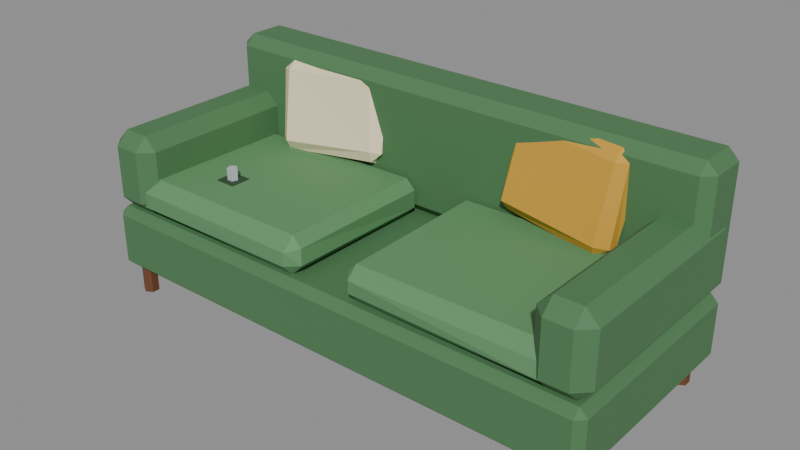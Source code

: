 # Source: sofa.blend  (saved by Blender 5.0.119; exported with 4.5.12 LTS)
import bpy
from mathutils import Matrix  # noqa: F401  (used for matrix-valued properties, if any)

bpy.ops.wm.read_factory_settings(use_empty=True)
scene = bpy.context.scene
scene.name = 'Scene'

# ---- materials (node trees are filled in below, after node groups)
mat_w_6a3f22 = bpy.data.materials.new('W_6a3f22')
mat_w_6a3f22.diffuse_color = (0.4157, 0.2471, 0.1333, 1.0)
mat_c_4d7a4f = bpy.data.materials.new('C_4d7a4f')
mat_c_4d7a4f.diffuse_color = (0.302, 0.4784, 0.3098, 1.0)
mat_c_5f9161 = bpy.data.materials.new('C_5f9161')
mat_c_5f9161.diffuse_color = (0.3725, 0.5686, 0.3804, 1.0)
mat_c_cf9d33 = bpy.data.materials.new('C_cf9d33')
mat_c_cf9d33.diffuse_color = (0.8118, 0.6157, 0.2, 1.0)
mat_c_f3e3bf = bpy.data.materials.new('C_f3e3bf')
mat_c_f3e3bf.diffuse_color = (0.9529, 0.8902, 0.749, 1.0)
mat_c_2f4a30 = bpy.data.materials.new('C_2f4a30')
mat_c_2f4a30.diffuse_color = (0.1843, 0.2902, 0.1882, 1.0)
mat_m_b9c0c8 = bpy.data.materials.new('M_b9c0c8')
mat_m_b9c0c8.diffuse_color = (0.7255, 0.7529, 0.7843, 1.0)

# ---- material node trees
mat_w_6a3f22.use_nodes = True; mat_w_6a3f22.node_tree.nodes.clear()
_N = mat_w_6a3f22.node_tree.nodes; _L = mat_w_6a3f22.node_tree.links
n0 = _N.new('ShaderNodeBsdfPrincipled'); n0.name = 'Principled BSDF'; n0.location = (-200, 100)
n0.inputs[0].default_value = (0.1441, 0.04971, 0.016, 1.0)
n0.inputs[2].default_value = 0.75
n1 = _N.new('ShaderNodeOutputMaterial'); n1.name = 'Material Output'; n1.location = (200, 100)
_L.new(n0.outputs[0], n1.inputs[0])
n1.is_active_output = True
mat_c_4d7a4f.use_nodes = True; mat_c_4d7a4f.node_tree.nodes.clear()
_N = mat_c_4d7a4f.node_tree.nodes; _L = mat_c_4d7a4f.node_tree.links
n0 = _N.new('ShaderNodeBsdfPrincipled'); n0.name = 'Principled BSDF'; n0.location = (-200, 100)
n0.inputs[0].default_value = (0.07421, 0.1946, 0.07819, 1.0)
n0.inputs[2].default_value = 0.75
n1 = _N.new('ShaderNodeOutputMaterial'); n1.name = 'Material Output'; n1.location = (200, 100)
_L.new(n0.outputs[0], n1.inputs[0])
n1.is_active_output = True
mat_c_5f9161.use_nodes = True; mat_c_5f9161.node_tree.nodes.clear()
_N = mat_c_5f9161.node_tree.nodes; _L = mat_c_5f9161.node_tree.links
n0 = _N.new('ShaderNodeBsdfPrincipled'); n0.name = 'Principled BSDF'; n0.location = (-200, 100)
n0.inputs[0].default_value = (0.1144, 0.2831, 0.1195, 1.0)
n0.inputs[2].default_value = 0.75
n1 = _N.new('ShaderNodeOutputMaterial'); n1.name = 'Material Output'; n1.location = (200, 100)
_L.new(n0.outputs[0], n1.inputs[0])
n1.is_active_output = True
mat_c_cf9d33.use_nodes = True; mat_c_cf9d33.node_tree.nodes.clear()
_N = mat_c_cf9d33.node_tree.nodes; _L = mat_c_cf9d33.node_tree.links
n0 = _N.new('ShaderNodeBsdfPrincipled'); n0.name = 'Principled BSDF'; n0.location = (-200, 100)
n0.inputs[0].default_value = (0.624, 0.3372, 0.0331, 1.0)
n0.inputs[2].default_value = 0.75
n1 = _N.new('ShaderNodeOutputMaterial'); n1.name = 'Material Output'; n1.location = (200, 100)
_L.new(n0.outputs[0], n1.inputs[0])
n1.is_active_output = True
mat_c_f3e3bf.use_nodes = True; mat_c_f3e3bf.node_tree.nodes.clear()
_N = mat_c_f3e3bf.node_tree.nodes; _L = mat_c_f3e3bf.node_tree.links
n0 = _N.new('ShaderNodeBsdfPrincipled'); n0.name = 'Principled BSDF'; n0.location = (-200, 100)
n0.inputs[0].default_value = (0.8963, 0.7682, 0.521, 1.0)
n0.inputs[2].default_value = 0.75
n1 = _N.new('ShaderNodeOutputMaterial'); n1.name = 'Material Output'; n1.location = (200, 100)
_L.new(n0.outputs[0], n1.inputs[0])
n1.is_active_output = True
mat_c_2f4a30.use_nodes = True; mat_c_2f4a30.node_tree.nodes.clear()
_N = mat_c_2f4a30.node_tree.nodes; _L = mat_c_2f4a30.node_tree.links
n0 = _N.new('ShaderNodeBsdfPrincipled'); n0.name = 'Principled BSDF'; n0.location = (-200, 100)
n0.inputs[0].default_value = (0.02843, 0.06848, 0.02956, 1.0)
n0.inputs[2].default_value = 0.75
n1 = _N.new('ShaderNodeOutputMaterial'); n1.name = 'Material Output'; n1.location = (200, 100)
_L.new(n0.outputs[0], n1.inputs[0])
n1.is_active_output = True
mat_m_b9c0c8.use_nodes = True; mat_m_b9c0c8.node_tree.nodes.clear()
_N = mat_m_b9c0c8.node_tree.nodes; _L = mat_m_b9c0c8.node_tree.links
n0 = _N.new('ShaderNodeBsdfPrincipled'); n0.name = 'Principled BSDF'; n0.location = (-200, 100)
n0.inputs[0].default_value = (0.4851, 0.5271, 0.5776, 1.0)
n0.inputs[2].default_value = 0.75
n1 = _N.new('ShaderNodeOutputMaterial'); n1.name = 'Material Output'; n1.location = (200, 100)
_L.new(n0.outputs[0], n1.inputs[0])
n1.is_active_output = True

# ---- meshes
me_sofa = bpy.data.meshes.new('sofa')
me_sofa.from_pydata([(3.68, 1.6, 0.0), (3.68, 1.6, 0.4), (3.784, 1.54, 0.0), (3.784, 1.54, 0.4), (3.784, 1.42, 0.0), (3.784, 1.42, 0.4), (3.68, 1.36, 0.0), (3.68, 1.36, 0.4), (3.576, 1.42, 0.0), (3.576, 1.42, 0.4), (3.576, 1.54, 0.0), (3.576, 1.54, 0.4), (3.68, -1.36, 0.0), (3.68, -1.36, 0.4), (3.784, -1.42, 0.0), (3.784, -1.42, 0.4), (3.784, -1.54, 0.0), (3.784, -1.54, 0.4), (3.68, -1.6, 0.0), (3.68, -1.6, 0.4), (3.576, -1.54, 0.0), (3.576, -1.54, 0.4), (3.576, -1.42, 0.0), (3.576, -1.42, 0.4), (-3.68, 1.6, 0.0), (-3.68, 1.6, 0.4), (-3.576, 1.54, 0.0), (-3.576, 1.54, 0.4), (-3.576, 1.42, 0.0), (-3.576, 1.42, 0.4), (-3.68, 1.36, 0.0), (-3.68, 1.36, 0.4), (-3.784, 1.42, 0.0), (-3.784, 1.42, 0.4), (-3.784, 1.54, 0.0), (-3.784, 1.54, 0.4), (-3.68, -1.36, 0.0), (-3.68, -1.36, 0.4), (-3.576, -1.42, 0.0), (-3.576, -1.42, 0.4), (-3.576, -1.54, 0.0), (-3.576, -1.54, 0.4), (-3.68, -1.6, 0.0), (-3.68, -1.6, 0.4), (-3.784, -1.54, 0.0), (-3.784, -1.54, 0.4), (-3.784, -1.42, 0.0), (-3.784, -1.42, 0.4), (-3.88, -1.58, 0.4), (-3.88, -1.7, 0.52), (-4.0, -1.58, 0.52), (-3.88, -1.7, 1.28), (-3.88, -1.58, 1.4), (-4.0, -1.58, 1.28), (-3.88, 1.58, 0.4), (-4.0, 1.58, 0.52), (-3.88, 1.7, 0.52), (-3.88, 1.58, 1.4), (-3.88, 1.7, 1.28), (-4.0, 1.58, 1.28), (3.88, -1.58, 0.4), (4.0, -1.58, 0.52), (3.88, -1.7, 0.52), (3.88, -1.58, 1.4), (3.88, -1.7, 1.28), (4.0, -1.58, 1.28), (3.88, 1.58, 0.4), (3.88, 1.7, 0.52), (4.0, 1.58, 0.52), (3.88, 1.58, 1.4), (4.0, 1.58, 1.28), (3.88, 1.7, 1.28), (0.5663, -1.461, 1.393), (0.5428, -1.627, 1.578), (0.4025, -1.494, 1.577), (0.5664, -1.653, 1.782), (0.5542, -1.469, 1.936), (0.4068, -1.463, 1.789), (0.5713, 0.8578, 1.406), (0.4078, 0.8249, 1.538), (0.578, 0.9944, 1.542), (0.5378, 0.8322, 1.948), (0.5825, 1.001, 1.801), (0.4077, 0.8305, 1.819), (3.461, -1.483, 1.407), (3.621, -1.459, 1.543), (3.441, -1.659, 1.559), (3.419, -1.459, 1.962), (3.429, -1.624, 1.781), (3.605, -1.468, 1.793), (3.443, 0.8288, 1.4), (3.463, 1.023, 1.559), (3.579, 0.8459, 1.549), (3.423, 0.8365, 1.984), (3.6, 0.8601, 1.81), (3.456, 0.9775, 1.81), (-3.451, -1.477, 1.415), (-3.435, -1.638, 1.541), (-3.609, -1.488, 1.553), (-3.453, -1.645, 1.783), (-3.454, -1.473, 1.972), (-3.611, -1.48, 1.794), (-3.449, 0.8571, 1.377), (-3.58, 0.8529, 1.559), (-3.454, 0.9849, 1.544), (-3.427, 0.8176, 1.946), (-3.455, 1.011, 1.815), (-3.624, 0.8637, 1.801), (-0.5672, -1.49, 1.385), (-0.378, -1.499, 1.578), (-0.571, -1.663, 1.573), (-0.5514, -1.466, 1.965), (-0.5427, -1.659, 1.78), (-0.3994, -1.477, 1.819), (-0.5535, 0.8585, 1.376), (-0.5488, 0.9935, 1.548), (-0.4006, 0.8523, 1.538), (-0.5387, 0.8407, 1.964), (-0.3809, 0.8256, 1.823), (-0.5787, 0.9866, 1.819), (-3.82, 1.06, 1.4), (-3.82, 0.9, 1.56), (-3.98, 1.06, 1.56), (-3.82, 0.9, 3.24), (-3.82, 1.06, 3.4), (-3.98, 1.06, 3.24), (-3.82, 1.62, 1.4), (-3.98, 1.62, 1.56), (-3.82, 1.78, 1.56), (-3.82, 1.62, 3.4), (-3.82, 1.78, 3.24), (-3.98, 1.62, 3.24), (3.82, 1.06, 1.4), (3.98, 1.06, 1.56), (3.82, 0.9, 1.56), (3.82, 1.06, 3.4), (3.82, 0.9, 3.24), (3.98, 1.06, 3.24), (3.82, 1.62, 1.4), (3.82, 1.78, 1.56), (3.98, 1.62, 1.56), (3.82, 1.62, 3.4), (3.98, 1.62, 3.24), (3.82, 1.78, 3.24), (3.4, -1.5, 1.394), (3.4, -1.7, 1.6), (3.2, -1.5, 1.6), (3.4, -1.7, 2.4), (3.4, -1.5, 2.6), (3.2, -1.5, 2.4), (3.4, 1.46, 1.394), (3.2, 1.46, 1.6), (3.4, 1.66, 1.6), (3.4, 1.46, 2.6), (3.4, 1.66, 2.4), (3.2, 1.46, 2.4), (3.8, -1.5, 1.394), (4.0, -1.5, 1.6), (3.8, -1.7, 1.6), (3.8, -1.5, 2.6), (3.8, -1.7, 2.4), (4.0, -1.5, 2.4), (3.8, 1.46, 1.394), (3.8, 1.66, 1.6), (4.0, 1.46, 1.6), (3.8, 1.46, 2.6), (4.0, 1.46, 2.4), (3.8, 1.66, 2.4), (-3.8, -1.5, 1.394), (-3.8, -1.7, 1.6), (-4.0, -1.5, 1.6), (-3.8, -1.7, 2.4), (-3.8, -1.5, 2.6), (-4.0, -1.5, 2.4), (-3.8, 1.46, 1.394), (-4.0, 1.46, 1.6), (-3.8, 1.66, 1.6), (-3.8, 1.46, 2.6), (-3.8, 1.66, 2.4), (-4.0, 1.46, 2.4), (-3.4, -1.5, 1.394), (-3.2, -1.5, 1.6), (-3.4, -1.7, 1.6), (-3.4, -1.5, 2.6), (-3.4, -1.7, 2.4), (-3.2, -1.5, 2.4), (-3.4, 1.46, 1.394), (-3.4, 1.66, 1.6), (-3.2, 1.46, 1.6), (-3.4, 1.46, 2.6), (-3.2, 1.46, 2.4), (-3.4, 1.66, 2.4), (1.211, 0.8268, 2.036), (1.207, 0.6805, 2.208), (1.086, 0.8588, 2.127), (1.274, 0.9811, 3.259), (1.282, 1.1, 3.352), (1.175, 1.09, 3.223), (1.212, 0.9356, 1.971), (1.042, 1.014, 2.135), (1.209, 1.171, 2.098), (1.36, 1.325, 3.284), (1.319, 1.428, 3.126), (1.156, 1.289, 3.191), (2.674, 0.5973, 1.921), (2.877, 0.6581, 2.039), (2.709, 0.513, 2.088), (2.774, 0.9452, 3.314), (2.756, 0.8102, 3.142), (2.909, 0.9012, 3.153), (2.662, 0.8162, 1.898), (2.706, 0.9429, 2.039), (2.892, 0.8013, 2.017), (2.758, 1.128, 3.25), (2.977, 1.089, 3.076), (2.835, 1.212, 3.076), (-2.655, 0.6127, 1.924), (-2.621, 0.5029, 2.098), (-2.834, 0.6773, 2.053), (-2.746, 0.7517, 3.126), (-2.786, 0.9582, 3.276), (-2.979, 0.908, 3.069), (-2.674, 0.7581, 1.896), (-2.85, 0.8394, 1.998), (-2.7, 0.9819, 1.977), (-2.839, 1.087, 3.244), (-2.804, 1.264, 3.052), (-2.994, 1.057, 3.032), (-1.165, 0.782, 2.056), (-1.011, 0.8381, 2.204), (-1.154, 0.7253, 2.231), (-1.296, 1.168, 3.368), (-1.306, 0.9166, 3.226), (-1.136, 1.123, 3.25), (-1.197, 0.9759, 1.944), (-1.211, 1.124, 2.085), (-1.097, 1.02, 2.15), (-1.313, 1.258, 3.357), (-1.191, 1.247, 3.216), (-1.359, 1.441, 3.108), (-2.56, -0.96, 1.958), (-2.56, -0.96, 1.978), (-2.56, -0.64, 1.958), (-2.56, -0.64, 1.978), (-2.24, -0.96, 1.958), (-2.24, -0.96, 1.978), (-2.24, -0.64, 1.958), (-2.24, -0.64, 1.978), (-2.4, -0.72, 1.92), (-2.4, -0.72, 2.16), (-2.324, -0.7753, 1.92), (-2.324, -0.7753, 2.16), (-2.353, -0.8647, 1.92), (-2.353, -0.8647, 2.16), (-2.447, -0.8647, 1.92), (-2.447, -0.8647, 2.16), (-2.476, -0.7753, 1.92), (-2.476, -0.7753, 2.16)], [], [(0, 1, 3, 2), (2, 3, 5, 4), (4, 5, 7, 6), (6, 7, 9, 8), (3, 1, 11, 9, 7, 5), (8, 9, 11, 10), (10, 11, 1, 0), (0, 2, 4, 6, 8, 10), (12, 13, 15, 14), (14, 15, 17, 16), (16, 17, 19, 18), (18, 19, 21, 20), (15, 13, 23, 21, 19, 17), (20, 21, 23, 22), (22, 23, 13, 12), (12, 14, 16, 18, 20, 22), (24, 25, 27, 26), (26, 27, 29, 28), (28, 29, 31, 30), (30, 31, 33, 32), (27, 25, 35, 33, 31, 29), (32, 33, 35, 34), (34, 35, 25, 24), (24, 26, 28, 30, 32, 34), (36, 37, 39, 38), (38, 39, 41, 40), (40, 41, 43, 42), (42, 43, 45, 44), (39, 37, 47, 45, 43, 41), (44, 45, 47, 46), (46, 47, 37, 36), (36, 38, 40, 42, 44, 46), (48, 49, 50), (51, 52, 53), (54, 55, 56), (57, 58, 59), (60, 61, 62), (63, 64, 65), (66, 67, 68), (69, 70, 71), (54, 48, 50, 55), (49, 51, 53, 50), (52, 57, 59, 53), (58, 56, 55, 59), (66, 54, 56, 67), (57, 69, 71, 58), (70, 68, 67, 71), (60, 66, 68, 61), (69, 63, 65, 70), (64, 62, 61, 65), (48, 60, 62, 49), (63, 52, 51, 64), (54, 66, 60, 48), (50, 53, 59, 55), (62, 64, 51, 49), (69, 57, 52, 63), (56, 58, 71, 67), (68, 70, 65, 61), (72, 73, 74), (75, 76, 77), (78, 79, 80), (81, 82, 83), (84, 85, 86), (87, 88, 89), (90, 91, 92), (93, 94, 95), (78, 72, 74, 79), (73, 75, 77, 74), (76, 81, 83, 77), (82, 80, 79, 83), (90, 78, 80, 91), (81, 93, 95, 82), (94, 92, 91, 95), (84, 90, 92, 85), (93, 87, 89, 94), (88, 86, 85, 89), (72, 84, 86, 73), (87, 76, 75, 88), (78, 90, 84, 72), (74, 77, 83, 79), (86, 88, 75, 73), (93, 81, 76, 87), (80, 82, 95, 91), (92, 94, 89, 85), (96, 97, 98), (99, 100, 101), (102, 103, 104), (105, 106, 107), (108, 109, 110), (111, 112, 113), (114, 115, 116), (117, 118, 119), (102, 96, 98, 103), (97, 99, 101, 98), (100, 105, 107, 101), (106, 104, 103, 107), (114, 102, 104, 115), (105, 117, 119, 106), (118, 116, 115, 119), (108, 114, 116, 109), (117, 111, 113, 118), (112, 110, 109, 113), (96, 108, 110, 97), (111, 100, 99, 112), (102, 114, 108, 96), (98, 101, 107, 103), (110, 112, 99, 97), (117, 105, 100, 111), (104, 106, 119, 115), (116, 118, 113, 109), (120, 121, 122), (123, 124, 125), (126, 127, 128), (129, 130, 131), (132, 133, 134), (135, 136, 137), (138, 139, 140), (141, 142, 143), (126, 120, 122, 127), (121, 123, 125, 122), (124, 129, 131, 125), (130, 128, 127, 131), (138, 126, 128, 139), (129, 141, 143, 130), (142, 140, 139, 143), (132, 138, 140, 133), (141, 135, 137, 142), (136, 134, 133, 137), (120, 132, 134, 121), (135, 124, 123, 136), (126, 138, 132, 120), (122, 125, 131, 127), (134, 136, 123, 121), (141, 129, 124, 135), (128, 130, 143, 139), (140, 142, 137, 133), (144, 145, 146), (147, 148, 149), (150, 151, 152), (153, 154, 155), (156, 157, 158), (159, 160, 161), (162, 163, 164), (165, 166, 167), (150, 144, 146, 151), (145, 147, 149, 146), (148, 153, 155, 149), (154, 152, 151, 155), (162, 150, 152, 163), (153, 165, 167, 154), (166, 164, 163, 167), (156, 162, 164, 157), (165, 159, 161, 166), (160, 158, 157, 161), (144, 156, 158, 145), (159, 148, 147, 160), (150, 162, 156, 144), (146, 149, 155, 151), (158, 160, 147, 145), (165, 153, 148, 159), (152, 154, 167, 163), (164, 166, 161, 157), (168, 169, 170), (171, 172, 173), (174, 175, 176), (177, 178, 179), (180, 181, 182), (183, 184, 185), (186, 187, 188), (189, 190, 191), (174, 168, 170, 175), (169, 171, 173, 170), (172, 177, 179, 173), (178, 176, 175, 179), (186, 174, 176, 187), (177, 189, 191, 178), (190, 188, 187, 191), (180, 186, 188, 181), (189, 183, 185, 190), (184, 182, 181, 185), (168, 180, 182, 169), (183, 172, 171, 184), (174, 186, 180, 168), (170, 173, 179, 175), (182, 184, 171, 169), (189, 177, 172, 183), (176, 178, 191, 187), (188, 190, 185, 181), (192, 193, 194), (195, 196, 197), (198, 199, 200), (201, 202, 203), (204, 205, 206), (207, 208, 209), (210, 211, 212), (213, 214, 215), (198, 192, 194, 199), (193, 195, 197, 194), (196, 201, 203, 197), (202, 200, 199, 203), (210, 198, 200, 211), (201, 213, 215, 202), (214, 212, 211, 215), (204, 210, 212, 205), (213, 207, 209, 214), (208, 206, 205, 209), (192, 204, 206, 193), (207, 196, 195, 208), (198, 210, 204, 192), (194, 197, 203, 199), (206, 208, 195, 193), (213, 201, 196, 207), (200, 202, 215, 211), (212, 214, 209, 205), (216, 217, 218), (219, 220, 221), (222, 223, 224), (225, 226, 227), (228, 229, 230), (231, 232, 233), (234, 235, 236), (237, 238, 239), (222, 216, 218, 223), (217, 219, 221, 218), (220, 225, 227, 221), (226, 224, 223, 227), (234, 222, 224, 235), (225, 237, 239, 226), (238, 236, 235, 239), (228, 234, 236, 229), (237, 231, 233, 238), (232, 230, 229, 233), (216, 228, 230, 217), (231, 220, 219, 232), (222, 234, 228, 216), (218, 221, 227, 223), (230, 232, 219, 217), (237, 225, 220, 231), (224, 226, 239, 235), (236, 238, 233, 229), (240, 241, 243, 242), (242, 243, 247, 246), (246, 247, 245, 244), (244, 245, 241, 240), (242, 246, 244, 240), (247, 243, 241, 245), (248, 249, 251, 250), (250, 251, 253, 252), (252, 253, 255, 254), (251, 249, 257, 255, 253), (254, 255, 257, 256), (256, 257, 249, 248), (248, 250, 252, 254, 256)])
me_sofa.polygons.foreach_set('material_index', [0, 0, 0, 0, 0, 0, 0, 0, 0, 0, 0, 0, 0, 0, 0, 0, 0, 0, 0, 0, 0, 0, 0, 0, 0, 0, 0, 0, 0, 0, 0, 0, 1, 1, 1, 1, 1, 1, 1, 1, 1, 1, 1, 1, 1, 1, 1, 1, 1, 1, 1, 1, 1, 1, 1, 1, 1, 1, 2, 2, 2, 2, 2, 2, 2, 2, 2, 2, 2, 2, 2, 2, 2, 2, 2, 2, 2, 2, 2, 2, 2, 2, 2, 2, 2, 2, 2, 2, 2, 2, 2, 2, 2, 2, 2, 2, 2, 2, 2, 2, 2, 2, 2, 2, 2, 2, 2, 2, 2, 2, 1, 1, 1, 1, 1, 1, 1, 1, 1, 1, 1, 1, 1, 1, 1, 1, 1, 1, 1, 1, 1, 1, 1, 1, 1, 1, 1, 1, 1, 1, 1, 1, 1, 1, 1, 1, 1, 1, 1, 1, 1, 1, 1, 1, 1, 1, 1, 1, 1, 1, 1, 1, 1, 1, 1, 1, 1, 1, 1, 1, 1, 1, 1, 1, 1, 1, 1, 1, 1, 1, 1, 1, 1, 1, 1, 1, 1, 1, 3, 3, 3, 3, 3, 3, 3, 3, 3, 3, 3, 3, 3, 3, 3, 3, 3, 3, 3, 3, 3, 3, 3, 3, 3, 3, 4, 4, 4, 4, 4, 4, 4, 4, 4, 4, 4, 4, 4, 4, 4, 4, 4, 4, 4, 4, 4, 4, 4, 4, 4, 4, 5, 5, 5, 5, 5, 5, 6, 6, 6, 6, 6, 6, 6])
me_sofa.materials.append(mat_w_6a3f22)
me_sofa.materials.append(mat_c_4d7a4f)
me_sofa.materials.append(mat_c_5f9161)
me_sofa.materials.append(mat_c_cf9d33)
me_sofa.materials.append(mat_c_f3e3bf)
me_sofa.materials.append(mat_c_2f4a30)
me_sofa.materials.append(mat_m_b9c0c8)
me_sofa.update()

# ---- objects
ob_sofa = bpy.data.objects.new('sofa', me_sofa)
ob_col_b0 = bpy.data.objects.new('COL_b0', None)
ob_col_b1 = bpy.data.objects.new('COL_b1', None)
ob_col_b2 = bpy.data.objects.new('COL_b2', None)
ob_col_b3 = bpy.data.objects.new('COL_b3', None)
ob_col_b4 = bpy.data.objects.new('COL_b4', None)
ob_surf_0 = bpy.data.objects.new('SURF_0', None)
ob_anchor_sit = bpy.data.objects.new('ANCHOR_sit', None)

# ---- transforms, parenting, visibility, modifiers, constraints
ob_sofa.location = (0.0, 0.0, 0.0)
ob_col_b0.parent = ob_sofa
ob_col_b0.location = (0.0, 0.0, 0.9)
ob_col_b0.scale = (8.0, 3.4, 1.0)
ob_col_b0.empty_display_type = 'CUBE'
ob_col_b0.empty_display_size = 0.5
ob_col_b0.hide_render = True
ob_col_b1.parent = ob_sofa
ob_col_b1.location = (0.0, -0.32, 1.68)
ob_col_b1.scale = (6.8, 2.64, 0.56)
ob_col_b1.empty_display_type = 'CUBE'
ob_col_b1.empty_display_size = 0.5
ob_col_b1.hide_render = True
ob_col_b2.parent = ob_sofa
ob_col_b2.location = (0.0, 1.34, 2.4)
ob_col_b2.scale = (7.96, 0.88, 2.0)
ob_col_b2.empty_display_type = 'CUBE'
ob_col_b2.empty_display_size = 0.5
ob_col_b2.hide_render = True
ob_col_b3.parent = ob_sofa
ob_col_b3.location = (3.6, -0.02, 2.0)
ob_col_b3.scale = (0.8, 3.36, 1.2)
ob_col_b3.empty_display_type = 'CUBE'
ob_col_b3.empty_display_size = 0.5
ob_col_b3.hide_render = True
ob_col_b4.parent = ob_sofa
ob_col_b4.location = (-3.6, -0.02, 2.0)
ob_col_b4.scale = (0.8, 3.36, 1.2)
ob_col_b4.empty_display_type = 'CUBE'
ob_col_b4.empty_display_size = 0.5
ob_col_b4.hide_render = True
ob_surf_0.parent = ob_sofa
ob_surf_0.location = (0.0, -0.32, 1.96)
ob_surf_0.scale = (6.0, 2.0, 0.2)
ob_surf_0.empty_display_type = 'CUBE'
ob_surf_0.empty_display_size = 0.5
ob_surf_0.hide_render = True
ob_anchor_sit.parent = ob_sofa
ob_anchor_sit.location = (0.0, -0.4, 1.8)
ob_anchor_sit.empty_display_size = 0.15

# ---- collection membership
scene.collection.objects.link(ob_sofa)
scene.collection.objects.link(ob_col_b0)
scene.collection.objects.link(ob_col_b1)
scene.collection.objects.link(ob_col_b2)
scene.collection.objects.link(ob_col_b3)
scene.collection.objects.link(ob_col_b4)
scene.collection.objects.link(ob_surf_0)
scene.collection.objects.link(ob_anchor_sit)

# ---- scene / render settings (as saved in the file)
scene.frame_start = 1; scene.frame_end = 250; scene.frame_set(1)
scene.render.engine = 'BLENDER_EEVEE_NEXT'
scene.render.bake_bias = 0.0
scene.render.bake_samples = 0
scene.cycles.sampling_pattern = 'TABULATED_SOBOL'
scene.eevee.use_volume_custom_range = False
bpy.context.view_layer.update()

# ---- added for rendering (the .blend has no active camera and no usable light): camera, sun + grey world if the file has none
cam_auto = bpy.data.cameras.new('AutoCamera')
cam_auto.lens = 50.0
cam_auto.sensor_width = 36.0
cam_auto.clip_end = 1000.0
ob_auto_camera = bpy.data.objects.new('AutoCamera', cam_auto)
scene.collection.objects.link(ob_auto_camera)
ob_auto_camera.location = (8.66311, -10.3557, 8.63049)
ob_auto_camera.rotation_euler = (1.09748, -7.21219e-08, 0.694738)
scene.camera = ob_auto_camera
light_auto_sun = bpy.data.lights.new('AutoSun', 'SUN')
light_auto_sun.energy = 3.0
light_auto_sun.angle = 0.0523599
ob_auto_sun = bpy.data.objects.new('AutoSun', light_auto_sun)
scene.collection.objects.link(ob_auto_sun)
ob_auto_sun.rotation_euler = (0.872665, 0.174533, 0.523599)
if scene.world is None:
    world_auto = bpy.data.worlds.new('AutoWorld')
    world_auto.color = (0.3, 0.3, 0.3)
    scene.world = world_auto
bpy.context.view_layer.update()
